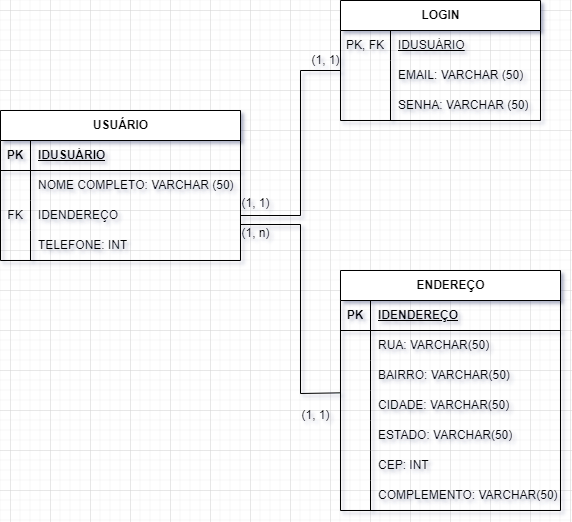

The diagram above was exported from draw.io. Its source (the exported page's mxGraphModel, read from the mxfile embedded in the PNG):
<mxGraphModel dx="1434" dy="780" grid="1" gridSize="10" guides="1" tooltips="1" connect="1" arrows="1" fold="1" page="1" pageScale="1" pageWidth="827" pageHeight="1169" math="0" shadow="0">
  <root>
    <mxCell id="0" />
    <mxCell id="1" parent="0" />
    <mxCell id="62S3GjZYRrQC8q_mJz3v-42" value="USUÁRIO" style="shape=table;startSize=30;container=1;collapsible=1;childLayout=tableLayout;fixedRows=1;rowLines=0;fontStyle=1;align=center;resizeLast=1;html=1;" parent="1" vertex="1">
      <mxGeometry x="30" y="140" width="240" height="150" as="geometry" />
    </mxCell>
    <mxCell id="62S3GjZYRrQC8q_mJz3v-43" value="" style="shape=tableRow;horizontal=0;startSize=0;swimlaneHead=0;swimlaneBody=0;fillColor=none;collapsible=0;dropTarget=0;points=[[0,0.5],[1,0.5]];portConstraint=eastwest;top=0;left=0;right=0;bottom=1;" parent="62S3GjZYRrQC8q_mJz3v-42" vertex="1">
      <mxGeometry y="30" width="240" height="30" as="geometry" />
    </mxCell>
    <mxCell id="62S3GjZYRrQC8q_mJz3v-44" value="PK" style="shape=partialRectangle;connectable=0;fillColor=none;top=0;left=0;bottom=0;right=0;fontStyle=1;overflow=hidden;whiteSpace=wrap;html=1;" parent="62S3GjZYRrQC8q_mJz3v-43" vertex="1">
      <mxGeometry width="30" height="30" as="geometry">
        <mxRectangle width="30" height="30" as="alternateBounds" />
      </mxGeometry>
    </mxCell>
    <mxCell id="62S3GjZYRrQC8q_mJz3v-45" value="IDUSUÁRIO" style="shape=partialRectangle;connectable=0;fillColor=none;top=0;left=0;bottom=0;right=0;align=left;spacingLeft=6;fontStyle=5;overflow=hidden;whiteSpace=wrap;html=1;" parent="62S3GjZYRrQC8q_mJz3v-43" vertex="1">
      <mxGeometry x="30" width="210" height="30" as="geometry">
        <mxRectangle width="210" height="30" as="alternateBounds" />
      </mxGeometry>
    </mxCell>
    <mxCell id="62S3GjZYRrQC8q_mJz3v-46" value="" style="shape=tableRow;horizontal=0;startSize=0;swimlaneHead=0;swimlaneBody=0;fillColor=none;collapsible=0;dropTarget=0;points=[[0,0.5],[1,0.5]];portConstraint=eastwest;top=0;left=0;right=0;bottom=0;" parent="62S3GjZYRrQC8q_mJz3v-42" vertex="1">
      <mxGeometry y="60" width="240" height="30" as="geometry" />
    </mxCell>
    <mxCell id="62S3GjZYRrQC8q_mJz3v-47" value="" style="shape=partialRectangle;connectable=0;fillColor=none;top=0;left=0;bottom=0;right=0;editable=1;overflow=hidden;whiteSpace=wrap;html=1;" parent="62S3GjZYRrQC8q_mJz3v-46" vertex="1">
      <mxGeometry width="30" height="30" as="geometry">
        <mxRectangle width="30" height="30" as="alternateBounds" />
      </mxGeometry>
    </mxCell>
    <mxCell id="62S3GjZYRrQC8q_mJz3v-48" value="NOME COMPLETO: VARCHAR (50)" style="shape=partialRectangle;connectable=0;fillColor=none;top=0;left=0;bottom=0;right=0;align=left;spacingLeft=6;overflow=hidden;whiteSpace=wrap;html=1;" parent="62S3GjZYRrQC8q_mJz3v-46" vertex="1">
      <mxGeometry x="30" width="210" height="30" as="geometry">
        <mxRectangle width="210" height="30" as="alternateBounds" />
      </mxGeometry>
    </mxCell>
    <mxCell id="62S3GjZYRrQC8q_mJz3v-49" value="" style="shape=tableRow;horizontal=0;startSize=0;swimlaneHead=0;swimlaneBody=0;fillColor=none;collapsible=0;dropTarget=0;points=[[0,0.5],[1,0.5]];portConstraint=eastwest;top=0;left=0;right=0;bottom=0;" parent="62S3GjZYRrQC8q_mJz3v-42" vertex="1">
      <mxGeometry y="90" width="240" height="30" as="geometry" />
    </mxCell>
    <mxCell id="62S3GjZYRrQC8q_mJz3v-50" value="FK" style="shape=partialRectangle;connectable=0;fillColor=none;top=0;left=0;bottom=0;right=0;editable=1;overflow=hidden;whiteSpace=wrap;html=1;" parent="62S3GjZYRrQC8q_mJz3v-49" vertex="1">
      <mxGeometry width="30" height="30" as="geometry">
        <mxRectangle width="30" height="30" as="alternateBounds" />
      </mxGeometry>
    </mxCell>
    <mxCell id="62S3GjZYRrQC8q_mJz3v-51" value="IDENDEREÇO" style="shape=partialRectangle;connectable=0;fillColor=none;top=0;left=0;bottom=0;right=0;align=left;spacingLeft=6;overflow=hidden;whiteSpace=wrap;html=1;" parent="62S3GjZYRrQC8q_mJz3v-49" vertex="1">
      <mxGeometry x="30" width="210" height="30" as="geometry">
        <mxRectangle width="210" height="30" as="alternateBounds" />
      </mxGeometry>
    </mxCell>
    <mxCell id="62S3GjZYRrQC8q_mJz3v-52" value="" style="shape=tableRow;horizontal=0;startSize=0;swimlaneHead=0;swimlaneBody=0;fillColor=none;collapsible=0;dropTarget=0;points=[[0,0.5],[1,0.5]];portConstraint=eastwest;top=0;left=0;right=0;bottom=0;" parent="62S3GjZYRrQC8q_mJz3v-42" vertex="1">
      <mxGeometry y="120" width="240" height="30" as="geometry" />
    </mxCell>
    <mxCell id="62S3GjZYRrQC8q_mJz3v-53" value="" style="shape=partialRectangle;connectable=0;fillColor=none;top=0;left=0;bottom=0;right=0;editable=1;overflow=hidden;whiteSpace=wrap;html=1;" parent="62S3GjZYRrQC8q_mJz3v-52" vertex="1">
      <mxGeometry width="30" height="30" as="geometry">
        <mxRectangle width="30" height="30" as="alternateBounds" />
      </mxGeometry>
    </mxCell>
    <mxCell id="62S3GjZYRrQC8q_mJz3v-54" value="TELEFONE: INT" style="shape=partialRectangle;connectable=0;fillColor=none;top=0;left=0;bottom=0;right=0;align=left;spacingLeft=6;overflow=hidden;whiteSpace=wrap;html=1;" parent="62S3GjZYRrQC8q_mJz3v-52" vertex="1">
      <mxGeometry x="30" width="210" height="30" as="geometry">
        <mxRectangle width="210" height="30" as="alternateBounds" />
      </mxGeometry>
    </mxCell>
    <mxCell id="pxZGc-4lK1gvqVWg0Hy9-7" value="LOGIN" style="shape=table;startSize=30;container=1;collapsible=1;childLayout=tableLayout;fixedRows=1;rowLines=0;fontStyle=1;align=center;resizeLast=1;html=1;" vertex="1" parent="1">
      <mxGeometry x="370" y="30" width="200" height="120" as="geometry" />
    </mxCell>
    <mxCell id="pxZGc-4lK1gvqVWg0Hy9-11" value="" style="shape=tableRow;horizontal=0;startSize=0;swimlaneHead=0;swimlaneBody=0;fillColor=none;collapsible=0;dropTarget=0;points=[[0,0.5],[1,0.5]];portConstraint=eastwest;top=0;left=0;right=0;bottom=0;" vertex="1" parent="pxZGc-4lK1gvqVWg0Hy9-7">
      <mxGeometry y="30" width="200" height="30" as="geometry" />
    </mxCell>
    <mxCell id="pxZGc-4lK1gvqVWg0Hy9-12" value="PK, FK" style="shape=partialRectangle;connectable=0;fillColor=none;top=0;left=0;bottom=0;right=0;editable=1;overflow=hidden;whiteSpace=wrap;html=1;" vertex="1" parent="pxZGc-4lK1gvqVWg0Hy9-11">
      <mxGeometry width="50" height="30" as="geometry">
        <mxRectangle width="50" height="30" as="alternateBounds" />
      </mxGeometry>
    </mxCell>
    <mxCell id="pxZGc-4lK1gvqVWg0Hy9-13" value="&lt;u&gt;IDUSUÁRIO&lt;/u&gt;" style="shape=partialRectangle;connectable=0;fillColor=none;top=0;left=0;bottom=0;right=0;align=left;spacingLeft=6;overflow=hidden;whiteSpace=wrap;html=1;" vertex="1" parent="pxZGc-4lK1gvqVWg0Hy9-11">
      <mxGeometry x="50" width="150" height="30" as="geometry">
        <mxRectangle width="150" height="30" as="alternateBounds" />
      </mxGeometry>
    </mxCell>
    <mxCell id="pxZGc-4lK1gvqVWg0Hy9-20" value="" style="shape=tableRow;horizontal=0;startSize=0;swimlaneHead=0;swimlaneBody=0;fillColor=none;collapsible=0;dropTarget=0;points=[[0,0.5],[1,0.5]];portConstraint=eastwest;top=0;left=0;right=0;bottom=0;" vertex="1" parent="pxZGc-4lK1gvqVWg0Hy9-7">
      <mxGeometry y="60" width="200" height="30" as="geometry" />
    </mxCell>
    <mxCell id="pxZGc-4lK1gvqVWg0Hy9-21" value="" style="shape=partialRectangle;connectable=0;fillColor=none;top=0;left=0;bottom=0;right=0;editable=1;overflow=hidden;whiteSpace=wrap;html=1;" vertex="1" parent="pxZGc-4lK1gvqVWg0Hy9-20">
      <mxGeometry width="50" height="30" as="geometry">
        <mxRectangle width="50" height="30" as="alternateBounds" />
      </mxGeometry>
    </mxCell>
    <mxCell id="pxZGc-4lK1gvqVWg0Hy9-22" value="EMAIL: VARCHAR (50)" style="shape=partialRectangle;connectable=0;fillColor=none;top=0;left=0;bottom=0;right=0;align=left;spacingLeft=6;overflow=hidden;whiteSpace=wrap;html=1;" vertex="1" parent="pxZGc-4lK1gvqVWg0Hy9-20">
      <mxGeometry x="50" width="150" height="30" as="geometry">
        <mxRectangle width="150" height="30" as="alternateBounds" />
      </mxGeometry>
    </mxCell>
    <mxCell id="pxZGc-4lK1gvqVWg0Hy9-14" value="" style="shape=tableRow;horizontal=0;startSize=0;swimlaneHead=0;swimlaneBody=0;fillColor=none;collapsible=0;dropTarget=0;points=[[0,0.5],[1,0.5]];portConstraint=eastwest;top=0;left=0;right=0;bottom=0;" vertex="1" parent="pxZGc-4lK1gvqVWg0Hy9-7">
      <mxGeometry y="90" width="200" height="30" as="geometry" />
    </mxCell>
    <mxCell id="pxZGc-4lK1gvqVWg0Hy9-15" value="" style="shape=partialRectangle;connectable=0;fillColor=none;top=0;left=0;bottom=0;right=0;editable=1;overflow=hidden;whiteSpace=wrap;html=1;" vertex="1" parent="pxZGc-4lK1gvqVWg0Hy9-14">
      <mxGeometry width="50" height="30" as="geometry">
        <mxRectangle width="50" height="30" as="alternateBounds" />
      </mxGeometry>
    </mxCell>
    <mxCell id="pxZGc-4lK1gvqVWg0Hy9-16" value="SENHA: VARCHAR (50)" style="shape=partialRectangle;connectable=0;fillColor=none;top=0;left=0;bottom=0;right=0;align=left;spacingLeft=6;overflow=hidden;whiteSpace=wrap;html=1;" vertex="1" parent="pxZGc-4lK1gvqVWg0Hy9-14">
      <mxGeometry x="50" width="150" height="30" as="geometry">
        <mxRectangle width="150" height="30" as="alternateBounds" />
      </mxGeometry>
    </mxCell>
    <mxCell id="3E4I5vyrPTSKuOLjbvY_-20" value="ENDEREÇO" style="shape=table;startSize=30;container=1;collapsible=1;childLayout=tableLayout;fixedRows=1;rowLines=0;fontStyle=1;align=center;resizeLast=1;html=1;" vertex="1" parent="1">
      <mxGeometry x="370" y="300" width="220" height="240" as="geometry" />
    </mxCell>
    <mxCell id="3E4I5vyrPTSKuOLjbvY_-21" value="" style="shape=tableRow;horizontal=0;startSize=0;swimlaneHead=0;swimlaneBody=0;fillColor=none;collapsible=0;dropTarget=0;points=[[0,0.5],[1,0.5]];portConstraint=eastwest;top=0;left=0;right=0;bottom=1;" vertex="1" parent="3E4I5vyrPTSKuOLjbvY_-20">
      <mxGeometry y="30" width="220" height="30" as="geometry" />
    </mxCell>
    <mxCell id="3E4I5vyrPTSKuOLjbvY_-22" value="PK" style="shape=partialRectangle;connectable=0;fillColor=none;top=0;left=0;bottom=0;right=0;fontStyle=1;overflow=hidden;whiteSpace=wrap;html=1;" vertex="1" parent="3E4I5vyrPTSKuOLjbvY_-21">
      <mxGeometry width="30" height="30" as="geometry">
        <mxRectangle width="30" height="30" as="alternateBounds" />
      </mxGeometry>
    </mxCell>
    <mxCell id="3E4I5vyrPTSKuOLjbvY_-23" value="IDENDEREÇO" style="shape=partialRectangle;connectable=0;fillColor=none;top=0;left=0;bottom=0;right=0;align=left;spacingLeft=6;fontStyle=5;overflow=hidden;whiteSpace=wrap;html=1;" vertex="1" parent="3E4I5vyrPTSKuOLjbvY_-21">
      <mxGeometry x="30" width="190" height="30" as="geometry">
        <mxRectangle width="190" height="30" as="alternateBounds" />
      </mxGeometry>
    </mxCell>
    <mxCell id="3E4I5vyrPTSKuOLjbvY_-24" value="" style="shape=tableRow;horizontal=0;startSize=0;swimlaneHead=0;swimlaneBody=0;fillColor=none;collapsible=0;dropTarget=0;points=[[0,0.5],[1,0.5]];portConstraint=eastwest;top=0;left=0;right=0;bottom=0;" vertex="1" parent="3E4I5vyrPTSKuOLjbvY_-20">
      <mxGeometry y="60" width="220" height="30" as="geometry" />
    </mxCell>
    <mxCell id="3E4I5vyrPTSKuOLjbvY_-25" value="" style="shape=partialRectangle;connectable=0;fillColor=none;top=0;left=0;bottom=0;right=0;editable=1;overflow=hidden;whiteSpace=wrap;html=1;" vertex="1" parent="3E4I5vyrPTSKuOLjbvY_-24">
      <mxGeometry width="30" height="30" as="geometry">
        <mxRectangle width="30" height="30" as="alternateBounds" />
      </mxGeometry>
    </mxCell>
    <mxCell id="3E4I5vyrPTSKuOLjbvY_-26" value="RUA: VARCHAR(50)" style="shape=partialRectangle;connectable=0;fillColor=none;top=0;left=0;bottom=0;right=0;align=left;spacingLeft=6;overflow=hidden;whiteSpace=wrap;html=1;" vertex="1" parent="3E4I5vyrPTSKuOLjbvY_-24">
      <mxGeometry x="30" width="190" height="30" as="geometry">
        <mxRectangle width="190" height="30" as="alternateBounds" />
      </mxGeometry>
    </mxCell>
    <mxCell id="3E4I5vyrPTSKuOLjbvY_-27" value="" style="shape=tableRow;horizontal=0;startSize=0;swimlaneHead=0;swimlaneBody=0;fillColor=none;collapsible=0;dropTarget=0;points=[[0,0.5],[1,0.5]];portConstraint=eastwest;top=0;left=0;right=0;bottom=0;" vertex="1" parent="3E4I5vyrPTSKuOLjbvY_-20">
      <mxGeometry y="90" width="220" height="30" as="geometry" />
    </mxCell>
    <mxCell id="3E4I5vyrPTSKuOLjbvY_-28" value="" style="shape=partialRectangle;connectable=0;fillColor=none;top=0;left=0;bottom=0;right=0;editable=1;overflow=hidden;whiteSpace=wrap;html=1;" vertex="1" parent="3E4I5vyrPTSKuOLjbvY_-27">
      <mxGeometry width="30" height="30" as="geometry">
        <mxRectangle width="30" height="30" as="alternateBounds" />
      </mxGeometry>
    </mxCell>
    <mxCell id="3E4I5vyrPTSKuOLjbvY_-29" value="BAIRRO: VARCHAR(50)" style="shape=partialRectangle;connectable=0;fillColor=none;top=0;left=0;bottom=0;right=0;align=left;spacingLeft=6;overflow=hidden;whiteSpace=wrap;html=1;" vertex="1" parent="3E4I5vyrPTSKuOLjbvY_-27">
      <mxGeometry x="30" width="190" height="30" as="geometry">
        <mxRectangle width="190" height="30" as="alternateBounds" />
      </mxGeometry>
    </mxCell>
    <mxCell id="3E4I5vyrPTSKuOLjbvY_-30" value="" style="shape=tableRow;horizontal=0;startSize=0;swimlaneHead=0;swimlaneBody=0;fillColor=none;collapsible=0;dropTarget=0;points=[[0,0.5],[1,0.5]];portConstraint=eastwest;top=0;left=0;right=0;bottom=0;" vertex="1" parent="3E4I5vyrPTSKuOLjbvY_-20">
      <mxGeometry y="120" width="220" height="30" as="geometry" />
    </mxCell>
    <mxCell id="3E4I5vyrPTSKuOLjbvY_-31" value="" style="shape=partialRectangle;connectable=0;fillColor=none;top=0;left=0;bottom=0;right=0;editable=1;overflow=hidden;whiteSpace=wrap;html=1;" vertex="1" parent="3E4I5vyrPTSKuOLjbvY_-30">
      <mxGeometry width="30" height="30" as="geometry">
        <mxRectangle width="30" height="30" as="alternateBounds" />
      </mxGeometry>
    </mxCell>
    <mxCell id="3E4I5vyrPTSKuOLjbvY_-32" value="CIDADE: VARCHAR(50)" style="shape=partialRectangle;connectable=0;fillColor=none;top=0;left=0;bottom=0;right=0;align=left;spacingLeft=6;overflow=hidden;whiteSpace=wrap;html=1;" vertex="1" parent="3E4I5vyrPTSKuOLjbvY_-30">
      <mxGeometry x="30" width="190" height="30" as="geometry">
        <mxRectangle width="190" height="30" as="alternateBounds" />
      </mxGeometry>
    </mxCell>
    <mxCell id="3E4I5vyrPTSKuOLjbvY_-33" value="" style="shape=tableRow;horizontal=0;startSize=0;swimlaneHead=0;swimlaneBody=0;fillColor=none;collapsible=0;dropTarget=0;points=[[0,0.5],[1,0.5]];portConstraint=eastwest;top=0;left=0;right=0;bottom=0;" vertex="1" parent="3E4I5vyrPTSKuOLjbvY_-20">
      <mxGeometry y="150" width="220" height="30" as="geometry" />
    </mxCell>
    <mxCell id="3E4I5vyrPTSKuOLjbvY_-34" value="" style="shape=partialRectangle;connectable=0;fillColor=none;top=0;left=0;bottom=0;right=0;editable=1;overflow=hidden;whiteSpace=wrap;html=1;" vertex="1" parent="3E4I5vyrPTSKuOLjbvY_-33">
      <mxGeometry width="30" height="30" as="geometry">
        <mxRectangle width="30" height="30" as="alternateBounds" />
      </mxGeometry>
    </mxCell>
    <mxCell id="3E4I5vyrPTSKuOLjbvY_-35" value="ESTADO: VARCHAR(50)" style="shape=partialRectangle;connectable=0;fillColor=none;top=0;left=0;bottom=0;right=0;align=left;spacingLeft=6;overflow=hidden;whiteSpace=wrap;html=1;" vertex="1" parent="3E4I5vyrPTSKuOLjbvY_-33">
      <mxGeometry x="30" width="190" height="30" as="geometry">
        <mxRectangle width="190" height="30" as="alternateBounds" />
      </mxGeometry>
    </mxCell>
    <mxCell id="3E4I5vyrPTSKuOLjbvY_-36" value="" style="shape=tableRow;horizontal=0;startSize=0;swimlaneHead=0;swimlaneBody=0;fillColor=none;collapsible=0;dropTarget=0;points=[[0,0.5],[1,0.5]];portConstraint=eastwest;top=0;left=0;right=0;bottom=0;" vertex="1" parent="3E4I5vyrPTSKuOLjbvY_-20">
      <mxGeometry y="180" width="220" height="30" as="geometry" />
    </mxCell>
    <mxCell id="3E4I5vyrPTSKuOLjbvY_-37" value="" style="shape=partialRectangle;connectable=0;fillColor=none;top=0;left=0;bottom=0;right=0;editable=1;overflow=hidden;whiteSpace=wrap;html=1;" vertex="1" parent="3E4I5vyrPTSKuOLjbvY_-36">
      <mxGeometry width="30" height="30" as="geometry">
        <mxRectangle width="30" height="30" as="alternateBounds" />
      </mxGeometry>
    </mxCell>
    <mxCell id="3E4I5vyrPTSKuOLjbvY_-38" value="CEP: INT" style="shape=partialRectangle;connectable=0;fillColor=none;top=0;left=0;bottom=0;right=0;align=left;spacingLeft=6;overflow=hidden;whiteSpace=wrap;html=1;" vertex="1" parent="3E4I5vyrPTSKuOLjbvY_-36">
      <mxGeometry x="30" width="190" height="30" as="geometry">
        <mxRectangle width="190" height="30" as="alternateBounds" />
      </mxGeometry>
    </mxCell>
    <mxCell id="pxZGc-4lK1gvqVWg0Hy9-23" value="" style="shape=tableRow;horizontal=0;startSize=0;swimlaneHead=0;swimlaneBody=0;fillColor=none;collapsible=0;dropTarget=0;points=[[0,0.5],[1,0.5]];portConstraint=eastwest;top=0;left=0;right=0;bottom=0;" vertex="1" parent="3E4I5vyrPTSKuOLjbvY_-20">
      <mxGeometry y="210" width="220" height="30" as="geometry" />
    </mxCell>
    <mxCell id="pxZGc-4lK1gvqVWg0Hy9-24" value="" style="shape=partialRectangle;connectable=0;fillColor=none;top=0;left=0;bottom=0;right=0;editable=1;overflow=hidden;whiteSpace=wrap;html=1;" vertex="1" parent="pxZGc-4lK1gvqVWg0Hy9-23">
      <mxGeometry width="30" height="30" as="geometry">
        <mxRectangle width="30" height="30" as="alternateBounds" />
      </mxGeometry>
    </mxCell>
    <mxCell id="pxZGc-4lK1gvqVWg0Hy9-25" value="COMPLEMENTO: VARCHAR(50)" style="shape=partialRectangle;connectable=0;fillColor=none;top=0;left=0;bottom=0;right=0;align=left;spacingLeft=6;overflow=hidden;whiteSpace=wrap;html=1;" vertex="1" parent="pxZGc-4lK1gvqVWg0Hy9-23">
      <mxGeometry x="30" width="190" height="30" as="geometry">
        <mxRectangle width="190" height="30" as="alternateBounds" />
      </mxGeometry>
    </mxCell>
    <mxCell id="pxZGc-4lK1gvqVWg0Hy9-26" value="" style="endArrow=none;html=1;rounded=0;entryX=1;entryY=0.8;entryDx=0;entryDy=0;entryPerimeter=0;exitX=0.002;exitY=0.111;exitDx=0;exitDy=0;exitPerimeter=0;" edge="1" parent="1" source="3E4I5vyrPTSKuOLjbvY_-30" target="62S3GjZYRrQC8q_mJz3v-49">
      <mxGeometry width="50" height="50" relative="1" as="geometry">
        <mxPoint x="280" y="440" as="sourcePoint" />
        <mxPoint x="330" y="390" as="targetPoint" />
        <Array as="points">
          <mxPoint x="330" y="423" />
          <mxPoint x="330" y="254" />
        </Array>
      </mxGeometry>
    </mxCell>
    <mxCell id="pxZGc-4lK1gvqVWg0Hy9-27" value="" style="endArrow=none;html=1;rounded=0;exitX=1;exitY=0.5;exitDx=0;exitDy=0;" edge="1" parent="1" source="62S3GjZYRrQC8q_mJz3v-49">
      <mxGeometry width="50" height="50" relative="1" as="geometry">
        <mxPoint x="320" y="150" as="sourcePoint" />
        <mxPoint x="370" y="100" as="targetPoint" />
        <Array as="points">
          <mxPoint x="330" y="245" />
          <mxPoint x="330" y="100" />
        </Array>
      </mxGeometry>
    </mxCell>
    <mxCell id="pxZGc-4lK1gvqVWg0Hy9-28" value="(1, 1)" style="text;html=1;align=center;verticalAlign=middle;resizable=0;points=[];autosize=1;strokeColor=none;fillColor=none;" vertex="1" parent="1">
      <mxGeometry x="260" y="218" width="50" height="30" as="geometry" />
    </mxCell>
    <mxCell id="pxZGc-4lK1gvqVWg0Hy9-29" value="(1, 1)" style="text;html=1;align=center;verticalAlign=middle;resizable=0;points=[];autosize=1;strokeColor=none;fillColor=none;" vertex="1" parent="1">
      <mxGeometry x="330" y="75" width="50" height="30" as="geometry" />
    </mxCell>
    <mxCell id="pxZGc-4lK1gvqVWg0Hy9-30" value="(1, n)" style="text;html=1;align=center;verticalAlign=middle;resizable=0;points=[];autosize=1;strokeColor=none;fillColor=none;" vertex="1" parent="1">
      <mxGeometry x="260" y="248" width="50" height="30" as="geometry" />
    </mxCell>
    <mxCell id="YjSgcHICjvMTEn1zZPSo-1" value="(1, 1)" style="text;html=1;align=center;verticalAlign=middle;resizable=0;points=[];autosize=1;strokeColor=none;fillColor=none;" vertex="1" parent="1">
      <mxGeometry x="320" y="430" width="50" height="30" as="geometry" />
    </mxCell>
  </root>
</mxGraphModel>